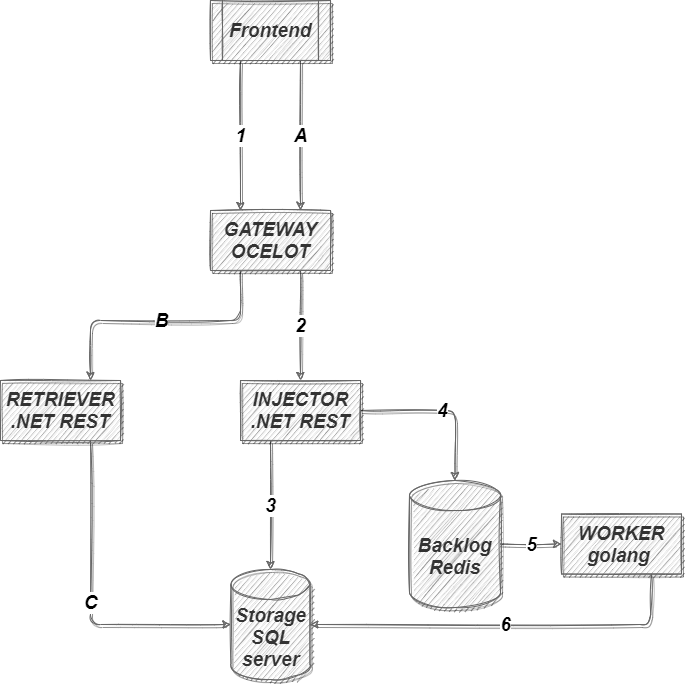

The diagram above was exported from draw.io. Its source (the exported page's mxGraphModel, read from the mxfile embedded in the PNG):
<mxGraphModel dx="945" dy="746" grid="0" gridSize="10" guides="1" tooltips="1" connect="1" arrows="1" fold="1" page="1" pageScale="1" pageWidth="850" pageHeight="1100" background="#FFFFFF" math="0" shadow="0">
  <root>
    <mxCell id="0" />
    <mxCell id="1" style="" parent="0" />
    <mxCell id="12" value="1" style="edgeStyle=none;html=1;exitX=0.25;exitY=1;exitDx=0;exitDy=0;entryX=0.25;entryY=0;entryDx=0;entryDy=0;shadow=1;sketch=1;fontSize=19;fontColor=#000000;fillColor=#f5f5f5;strokeColor=#666666;fontStyle=3;labelBackgroundColor=#FFFFFF;" parent="1" source="4" target="7" edge="1">
      <mxGeometry relative="1" as="geometry" />
    </mxCell>
    <mxCell id="18" value="A" style="edgeStyle=none;html=1;exitX=0.75;exitY=1;exitDx=0;exitDy=0;entryX=0.75;entryY=0;entryDx=0;entryDy=0;sketch=1;shadow=1;fontSize=19;fontColor=#000000;fillColor=#f5f5f5;strokeColor=#666666;fontStyle=3;labelBackgroundColor=#FFFFFF;" parent="1" source="4" target="7" edge="1">
      <mxGeometry relative="1" as="geometry" />
    </mxCell>
    <mxCell id="4" value="Frontend" style="shape=process;whiteSpace=wrap;html=1;backgroundOutline=1;shadow=1;sketch=1;labelBackgroundColor=none;fontSize=19;fontColor=#333333;fillColor=#f5f5f5;strokeColor=#666666;fontStyle=3" parent="1" vertex="1">
      <mxGeometry x="320" y="120" width="120" height="60" as="geometry" />
    </mxCell>
    <mxCell id="5" value="Storage&lt;br&gt;SQL server" style="shape=cylinder3;whiteSpace=wrap;html=1;boundedLbl=1;backgroundOutline=1;size=15;shadow=1;sketch=1;labelBackgroundColor=none;fontSize=19;fontColor=#333333;fillColor=#f5f5f5;strokeColor=#666666;fontStyle=3" parent="1" vertex="1">
      <mxGeometry x="340.5" y="689" width="79" height="110" as="geometry" />
    </mxCell>
    <mxCell id="16" value="5" style="edgeStyle=none;html=1;exitX=1;exitY=0.5;exitDx=0;exitDy=0;exitPerimeter=0;entryX=0;entryY=0.5;entryDx=0;entryDy=0;shadow=1;sketch=1;fontSize=19;fontColor=#000000;fillColor=#f5f5f5;strokeColor=#666666;fontStyle=3;labelBackgroundColor=#FFFFFF;" parent="1" source="6" target="10" edge="1">
      <mxGeometry relative="1" as="geometry" />
    </mxCell>
    <mxCell id="6" value="Backlog&lt;br&gt;Redis" style="shape=cylinder3;whiteSpace=wrap;html=1;boundedLbl=1;backgroundOutline=1;size=15;shadow=1;sketch=1;labelBackgroundColor=none;fontSize=19;fontColor=#333333;fillColor=#f5f5f5;strokeColor=#666666;fontStyle=3" parent="1" vertex="1">
      <mxGeometry x="519" y="600" width="91" height="127" as="geometry" />
    </mxCell>
    <mxCell id="13" value="2" style="edgeStyle=none;html=1;exitX=0.75;exitY=1;exitDx=0;exitDy=0;entryX=0.5;entryY=0;entryDx=0;entryDy=0;shadow=1;sketch=1;fontSize=19;fontColor=#000000;fillColor=#f5f5f5;strokeColor=#666666;fontStyle=3;labelBackgroundColor=#FFFFFF;" parent="1" source="7" target="8" edge="1">
      <mxGeometry relative="1" as="geometry" />
    </mxCell>
    <mxCell id="19" value="B" style="edgeStyle=none;html=1;exitX=0.25;exitY=1;exitDx=0;exitDy=0;entryX=0.75;entryY=0;entryDx=0;entryDy=0;shadow=1;sketch=1;fontSize=19;fontColor=#000000;fillColor=#f5f5f5;strokeColor=#666666;fontStyle=3;labelBackgroundColor=#FFFFFF;" parent="1" source="7" target="9" edge="1">
      <mxGeometry relative="1" as="geometry">
        <Array as="points">
          <mxPoint x="350" y="440" />
          <mxPoint x="200" y="440" />
        </Array>
      </mxGeometry>
    </mxCell>
    <mxCell id="7" value="GATEWAY&lt;br&gt;OCELOT" style="rounded=0;whiteSpace=wrap;html=1;shadow=1;sketch=1;labelBackgroundColor=none;fontSize=19;fontColor=#333333;fillColor=#f5f5f5;strokeColor=#666666;fontStyle=3" parent="1" vertex="1">
      <mxGeometry x="320" y="330" width="120" height="60" as="geometry" />
    </mxCell>
    <mxCell id="14" value="3" style="edgeStyle=none;html=1;exitX=0.25;exitY=1;exitDx=0;exitDy=0;entryX=0.5;entryY=0;entryDx=0;entryDy=0;entryPerimeter=0;shadow=1;sketch=1;fontSize=19;fontColor=#000000;fillColor=#f5f5f5;strokeColor=#666666;fontStyle=3;labelBackgroundColor=#FFFFFF;" parent="1" source="8" target="5" edge="1">
      <mxGeometry relative="1" as="geometry" />
    </mxCell>
    <mxCell id="15" value="4" style="edgeStyle=none;html=1;exitX=1;exitY=0.5;exitDx=0;exitDy=0;entryX=0.5;entryY=0;entryDx=0;entryDy=0;entryPerimeter=0;shadow=1;sketch=1;fontSize=19;fontColor=#000000;fillColor=#f5f5f5;strokeColor=#666666;fontStyle=3;labelBackgroundColor=#FFFFFF;" parent="1" source="8" target="6" edge="1">
      <mxGeometry relative="1" as="geometry">
        <Array as="points">
          <mxPoint x="565" y="530" />
        </Array>
      </mxGeometry>
    </mxCell>
    <mxCell id="8" value="INJECTOR&lt;br&gt;.NET REST" style="rounded=0;whiteSpace=wrap;html=1;shadow=1;sketch=1;labelBackgroundColor=none;fontSize=19;fontColor=#333333;fillColor=#f5f5f5;strokeColor=#666666;fontStyle=3" parent="1" vertex="1">
      <mxGeometry x="350" y="500" width="120" height="60" as="geometry" />
    </mxCell>
    <mxCell id="20" value="C" style="edgeStyle=none;html=1;exitX=0.75;exitY=1;exitDx=0;exitDy=0;entryX=0;entryY=0.5;entryDx=0;entryDy=0;entryPerimeter=0;shadow=1;sketch=1;fontSize=19;fontColor=#000000;fillColor=#f5f5f5;strokeColor=#666666;fontStyle=3;labelBackgroundColor=#FFFFFF;" parent="1" source="9" target="5" edge="1">
      <mxGeometry relative="1" as="geometry">
        <Array as="points">
          <mxPoint x="200" y="744" />
        </Array>
      </mxGeometry>
    </mxCell>
    <mxCell id="9" value="RETRIEVER&lt;br&gt;.NET REST" style="rounded=0;whiteSpace=wrap;html=1;shadow=1;sketch=1;labelBackgroundColor=none;fontSize=19;fontColor=#333333;fillColor=#f5f5f5;strokeColor=#666666;fontStyle=3" parent="1" vertex="1">
      <mxGeometry x="110" y="500" width="120" height="60" as="geometry" />
    </mxCell>
    <mxCell id="17" value="6" style="edgeStyle=none;html=1;exitX=0.75;exitY=1;exitDx=0;exitDy=0;entryX=1;entryY=0.5;entryDx=0;entryDy=0;entryPerimeter=0;shadow=1;sketch=1;fontSize=19;fontColor=#000000;fillColor=#f5f5f5;strokeColor=#666666;fontStyle=3;labelBackgroundColor=#FFFFFF;" parent="1" source="10" target="5" edge="1">
      <mxGeometry relative="1" as="geometry">
        <Array as="points">
          <mxPoint x="760" y="744" />
        </Array>
      </mxGeometry>
    </mxCell>
    <mxCell id="10" value="WORKER&lt;br&gt;golang&amp;nbsp;" style="rounded=0;whiteSpace=wrap;html=1;shadow=1;sketch=1;labelBackgroundColor=none;fontSize=19;fontColor=#333333;fillColor=#f5f5f5;strokeColor=#666666;fontStyle=3" parent="1" vertex="1">
      <mxGeometry x="671" y="633.5" width="120" height="60" as="geometry" />
    </mxCell>
  </root>
</mxGraphModel>